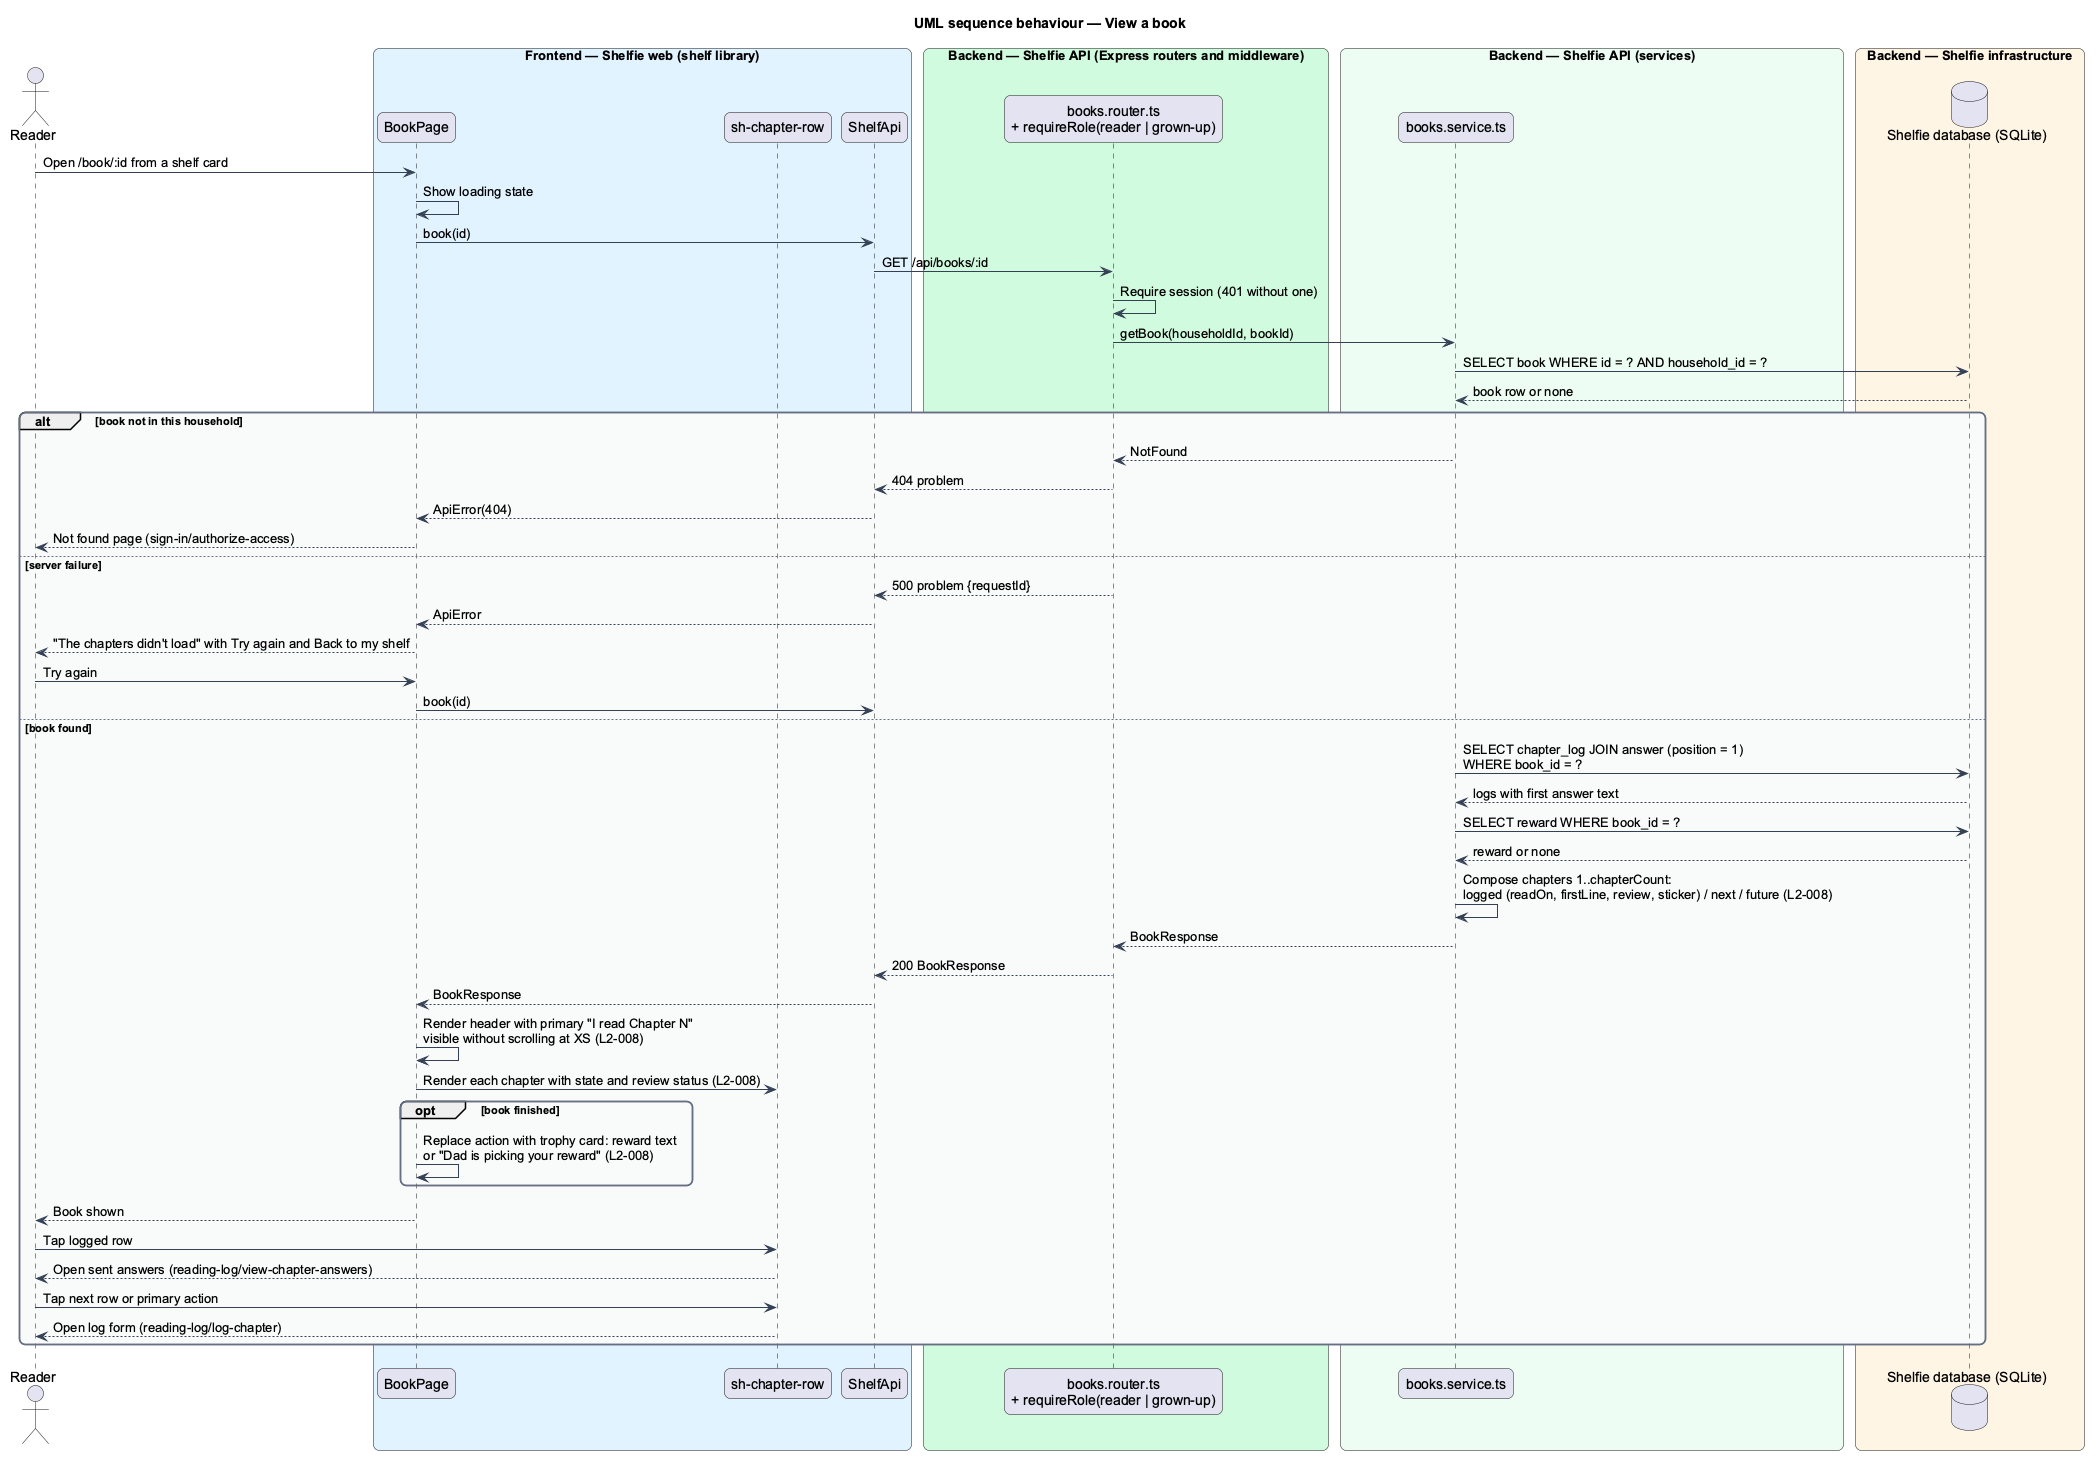

The diagram above was rendered by PlantUML. Its source (embedded in the PNG):
@startuml
title UML sequence behaviour — View a book
skinparam backgroundColor #FFFFFF
skinparam shadowing false
skinparam roundcorner 12
skinparam defaultFontName Arial
skinparam ArrowColor #344054
skinparam rectangle {
  BorderColor #344054
  FontColor #101828
}
skinparam package {
  BorderColor #667085
  FontColor #101828
  BackgroundColor #F9FAFB
}
actor "Reader" as reader
box "Frontend — Shelfie web (shelf library)" #E0F2FE
  participant "BookPage" as page
  participant "sh-chapter-row" as row
  participant "ShelfApi" as client
end box
box "Backend — Shelfie API (Express routers and middleware)" #D1FADF
  participant "books.router.ts\n+ requireRole(reader | grown-up)" as router
end box
box "Backend — Shelfie API (services)" #ECFDF3
  participant "books.service.ts" as service
end box
box "Backend — Shelfie infrastructure" #FFF4E5
  database "Shelfie database (SQLite)" as db
end box

reader -> page : Open /book/:id from a shelf card
page -> page : Show loading state
page -> client : book(id)
client -> router : GET /api/books/:id
router -> router : Require session (401 without one)
router -> service : getBook(householdId, bookId)
service -> db : SELECT book WHERE id = ? AND household_id = ?
db --> service : book row or none
alt book not in this household
  service --> router : NotFound
  router --> client : 404 problem
  client --> page : ApiError(404)
  page --> reader : Not found page (sign-in/authorize-access)
else server failure
  router --> client : 500 problem {requestId}
  client --> page : ApiError
  page --> reader : "The chapters didn't load" with Try again and Back to my shelf
  reader -> page : Try again
  page -> client : book(id)
else book found
  service -> db : SELECT chapter_log JOIN answer (position = 1)\nWHERE book_id = ?
  db --> service : logs with first answer text
  service -> db : SELECT reward WHERE book_id = ?
  db --> service : reward or none
  service -> service : Compose chapters 1..chapterCount:\nlogged (readOn, firstLine, review, sticker) / next / future (L2-008)
  service --> router : BookResponse
  router --> client : 200 BookResponse
  client --> page : BookResponse
  page -> page : Render header with primary "I read Chapter N"\nvisible without scrolling at XS (L2-008)
  page -> row : Render each chapter with state and review status (L2-008)
  opt book finished
    page -> page : Replace action with trophy card: reward text\nor "Dad is picking your reward" (L2-008)
  end
  page --> reader : Book shown
  reader -> row : Tap logged row
  row --> reader : Open sent answers (reading-log/view-chapter-answers)
  reader -> row : Tap next row or primary action
  row --> reader : Open log form (reading-log/log-chapter)
end
@enduml